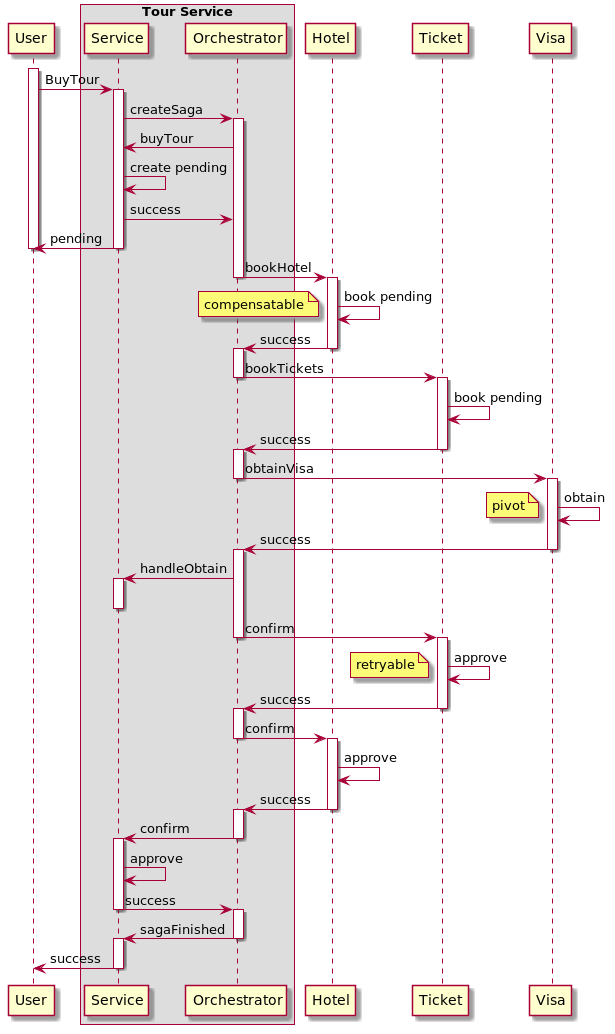

The diagram above was rendered by PlantUML. Its source (embedded in the PNG):
@startuml
participant User AS U
box "Tour Service"
participant Service as T_S
participant Orchestrator as O
end box

participant Hotel as H
participant Ticket as T
participant Visa as V

activate U
U -> T_S ++ : BuyTour
T_S -> O ++ : createSaga

O -> T_S: buyTour
T_S -> T_S: create pending
T_S -> O: success
T_S -> U -- : pending
deactivate U

O -> H -- : bookHotel
activate H
H -> H: book pending
note left: compensatable
H -> O: success
deactivate H

activate O
O -> T -- : bookTickets
activate T
T -> T: book pending
T -> O: success
deactivate T
activate O
O -> V -- : obtainVisa
activate V
V -> V: obtain
note left: pivot
V -> O: success
deactivate V
activate O
O -> T_S: handleObtain
activate T_S
deactivate T_S
O -> T -- : confirm
activate T
T -> T: approve
note left: retryable
T -> O: success
deactivate T
activate O
O -> H -- : confirm
activate H
H -> H: approve
H -> O: success
deactivate H
activate O
O -> T_S -- : confirm
activate T_S
T_S -> T_S: approve
T_S -> O: success
deactivate T_S
activate O
O -> T_S -- : sagaFinished
activate T_S
T_S -> U: success
deactivate T_S

@enduml